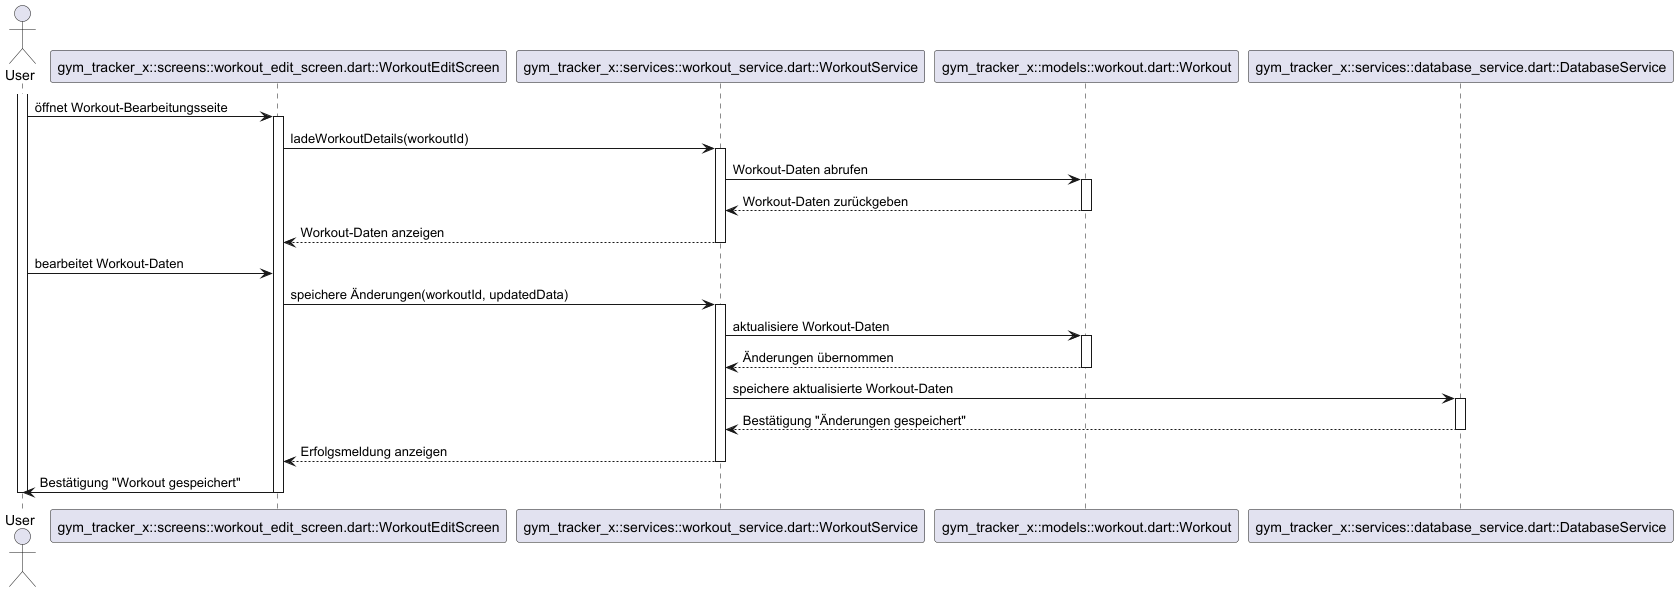

The diagram above was rendered by PlantUML. Its source (embedded in the PNG):
@startuml
actor User
participant "gym_tracker_x::screens::workout_edit_screen.dart::WorkoutEditScreen" as WorkoutEditScreen
participant "gym_tracker_x::services::workout_service.dart::WorkoutService" as WorkoutService
participant "gym_tracker_x::models::workout.dart::Workout" as Workout
participant "gym_tracker_x::services::database_service.dart::DatabaseService" as DatabaseService

activate User
User -> WorkoutEditScreen: öffnet Workout-Bearbeitungsseite
activate WorkoutEditScreen

WorkoutEditScreen -> WorkoutService: ladeWorkoutDetails(workoutId)
activate WorkoutService

WorkoutService -> Workout: Workout-Daten abrufen
activate Workout
Workout --> WorkoutService: Workout-Daten zurückgeben
deactivate Workout

WorkoutService --> WorkoutEditScreen: Workout-Daten anzeigen
deactivate WorkoutService

User -> WorkoutEditScreen: bearbeitet Workout-Daten
WorkoutEditScreen -> WorkoutService: speichere Änderungen(workoutId, updatedData)
activate WorkoutService

WorkoutService -> Workout: aktualisiere Workout-Daten
activate Workout
Workout --> WorkoutService: Änderungen übernommen
deactivate Workout

WorkoutService -> DatabaseService: speichere aktualisierte Workout-Daten
activate DatabaseService
DatabaseService --> WorkoutService: Bestätigung "Änderungen gespeichert"
deactivate DatabaseService

WorkoutService --> WorkoutEditScreen: Erfolgsmeldung anzeigen
deactivate WorkoutService

WorkoutEditScreen -> User: Bestätigung "Workout gespeichert"
deactivate WorkoutEditScreen
deactivate User
@enduml